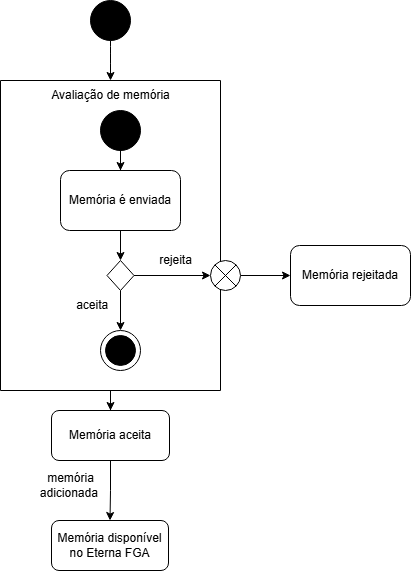

The diagram above was exported from draw.io. Its source (the exported page's mxGraphModel, read from the mxfile embedded in the PNG):
<mxGraphModel dx="1188" dy="626" grid="1" gridSize="10" guides="1" tooltips="1" connect="1" arrows="1" fold="1" page="1" pageScale="1" pageWidth="827" pageHeight="1169" math="0" shadow="0">
  <root>
    <mxCell id="0" />
    <mxCell id="1" parent="0" />
    <mxCell id="WHtX2zHfSYWS_g_3_Syt-21" style="edgeStyle=orthogonalEdgeStyle;rounded=0;orthogonalLoop=1;jettySize=auto;html=1;entryX=0.5;entryY=0;entryDx=0;entryDy=0;" edge="1" parent="1" source="WHtX2zHfSYWS_g_3_Syt-1" target="WHtX2zHfSYWS_g_3_Syt-24">
      <mxGeometry relative="1" as="geometry">
        <mxPoint x="460" y="520" as="targetPoint" />
      </mxGeometry>
    </mxCell>
    <mxCell id="WHtX2zHfSYWS_g_3_Syt-1" value="" style="swimlane;startSize=0;" vertex="1" parent="1">
      <mxGeometry x="350" y="180" width="220" height="310" as="geometry" />
    </mxCell>
    <mxCell id="WHtX2zHfSYWS_g_3_Syt-4" value="Avaliação de memória" style="text;html=1;align=center;verticalAlign=middle;resizable=0;points=[];autosize=1;strokeColor=none;fillColor=none;" vertex="1" parent="WHtX2zHfSYWS_g_3_Syt-1">
      <mxGeometry x="40" width="140" height="30" as="geometry" />
    </mxCell>
    <mxCell id="WHtX2zHfSYWS_g_3_Syt-7" style="edgeStyle=orthogonalEdgeStyle;rounded=0;orthogonalLoop=1;jettySize=auto;html=1;" edge="1" parent="WHtX2zHfSYWS_g_3_Syt-1" source="WHtX2zHfSYWS_g_3_Syt-5" target="WHtX2zHfSYWS_g_3_Syt-6">
      <mxGeometry relative="1" as="geometry" />
    </mxCell>
    <mxCell id="WHtX2zHfSYWS_g_3_Syt-5" value="" style="ellipse;whiteSpace=wrap;html=1;aspect=fixed;fillColor=light-dark(#000000,#FFFFFF);" vertex="1" parent="WHtX2zHfSYWS_g_3_Syt-1">
      <mxGeometry x="100" y="30" width="40" height="40" as="geometry" />
    </mxCell>
    <mxCell id="WHtX2zHfSYWS_g_3_Syt-9" style="edgeStyle=orthogonalEdgeStyle;rounded=0;orthogonalLoop=1;jettySize=auto;html=1;entryX=0.5;entryY=0;entryDx=0;entryDy=0;" edge="1" parent="WHtX2zHfSYWS_g_3_Syt-1" source="WHtX2zHfSYWS_g_3_Syt-6" target="WHtX2zHfSYWS_g_3_Syt-8">
      <mxGeometry relative="1" as="geometry" />
    </mxCell>
    <mxCell id="WHtX2zHfSYWS_g_3_Syt-6" value="Memória é enviada" style="rounded=1;whiteSpace=wrap;html=1;" vertex="1" parent="WHtX2zHfSYWS_g_3_Syt-1">
      <mxGeometry x="60" y="90" width="120" height="60" as="geometry" />
    </mxCell>
    <mxCell id="WHtX2zHfSYWS_g_3_Syt-12" style="edgeStyle=orthogonalEdgeStyle;rounded=0;orthogonalLoop=1;jettySize=auto;html=1;entryX=0.5;entryY=0;entryDx=0;entryDy=0;" edge="1" parent="WHtX2zHfSYWS_g_3_Syt-1" source="WHtX2zHfSYWS_g_3_Syt-8" target="WHtX2zHfSYWS_g_3_Syt-11">
      <mxGeometry relative="1" as="geometry" />
    </mxCell>
    <mxCell id="WHtX2zHfSYWS_g_3_Syt-8" value="" style="rhombus;whiteSpace=wrap;html=1;" vertex="1" parent="WHtX2zHfSYWS_g_3_Syt-1">
      <mxGeometry x="106.5" y="180" width="27" height="30" as="geometry" />
    </mxCell>
    <mxCell id="WHtX2zHfSYWS_g_3_Syt-11" value="" style="ellipse;whiteSpace=wrap;html=1;aspect=fixed;" vertex="1" parent="WHtX2zHfSYWS_g_3_Syt-1">
      <mxGeometry x="100" y="250" width="40" height="40" as="geometry" />
    </mxCell>
    <mxCell id="WHtX2zHfSYWS_g_3_Syt-10" value="" style="ellipse;whiteSpace=wrap;html=1;aspect=fixed;fillColor=light-dark(#000000,#FFFFFF);" vertex="1" parent="WHtX2zHfSYWS_g_3_Syt-1">
      <mxGeometry x="105" y="255" width="30" height="30" as="geometry" />
    </mxCell>
    <mxCell id="WHtX2zHfSYWS_g_3_Syt-16" value="rejeita" style="text;html=1;align=center;verticalAlign=middle;resizable=0;points=[];autosize=1;strokeColor=none;fillColor=none;" vertex="1" parent="WHtX2zHfSYWS_g_3_Syt-1">
      <mxGeometry x="145" y="165" width="60" height="30" as="geometry" />
    </mxCell>
    <mxCell id="WHtX2zHfSYWS_g_3_Syt-26" value="&amp;nbsp;aceita" style="text;html=1;align=center;verticalAlign=middle;resizable=0;points=[];autosize=1;strokeColor=none;fillColor=none;" vertex="1" parent="WHtX2zHfSYWS_g_3_Syt-1">
      <mxGeometry x="60" y="210" width="60" height="30" as="geometry" />
    </mxCell>
    <mxCell id="WHtX2zHfSYWS_g_3_Syt-2" value="" style="ellipse;whiteSpace=wrap;html=1;aspect=fixed;fillColor=light-dark(#000000,#FFFFFF);" vertex="1" parent="1">
      <mxGeometry x="440" y="100" width="40" height="40" as="geometry" />
    </mxCell>
    <mxCell id="WHtX2zHfSYWS_g_3_Syt-3" value="" style="curved=1;endArrow=classic;html=1;rounded=0;exitX=0.5;exitY=1;exitDx=0;exitDy=0;entryX=0.5;entryY=0;entryDx=0;entryDy=0;" edge="1" parent="1" source="WHtX2zHfSYWS_g_3_Syt-2" target="WHtX2zHfSYWS_g_3_Syt-1">
      <mxGeometry width="50" height="50" relative="1" as="geometry">
        <mxPoint x="340" y="150" as="sourcePoint" />
        <mxPoint x="390" y="100" as="targetPoint" />
        <Array as="points">
          <mxPoint x="460" y="150" />
        </Array>
      </mxGeometry>
    </mxCell>
    <mxCell id="WHtX2zHfSYWS_g_3_Syt-18" style="edgeStyle=orthogonalEdgeStyle;rounded=0;orthogonalLoop=1;jettySize=auto;html=1;entryX=0;entryY=0.5;entryDx=0;entryDy=0;" edge="1" parent="1" source="WHtX2zHfSYWS_g_3_Syt-14" target="WHtX2zHfSYWS_g_3_Syt-17">
      <mxGeometry relative="1" as="geometry" />
    </mxCell>
    <mxCell id="WHtX2zHfSYWS_g_3_Syt-14" value="" style="shape=sumEllipse;perimeter=ellipsePerimeter;whiteSpace=wrap;html=1;backgroundOutline=1;" vertex="1" parent="1">
      <mxGeometry x="560" y="360" width="30" height="30" as="geometry" />
    </mxCell>
    <mxCell id="WHtX2zHfSYWS_g_3_Syt-15" style="edgeStyle=orthogonalEdgeStyle;rounded=0;orthogonalLoop=1;jettySize=auto;html=1;entryX=0;entryY=0.5;entryDx=0;entryDy=0;exitX=1;exitY=0.5;exitDx=0;exitDy=0;" edge="1" parent="1" source="WHtX2zHfSYWS_g_3_Syt-8" target="WHtX2zHfSYWS_g_3_Syt-14">
      <mxGeometry relative="1" as="geometry" />
    </mxCell>
    <mxCell id="WHtX2zHfSYWS_g_3_Syt-17" value="Memória rejeitada" style="rounded=1;whiteSpace=wrap;html=1;" vertex="1" parent="1">
      <mxGeometry x="640" y="345" width="120" height="60" as="geometry" />
    </mxCell>
    <mxCell id="WHtX2zHfSYWS_g_3_Syt-22" style="edgeStyle=orthogonalEdgeStyle;rounded=0;orthogonalLoop=1;jettySize=auto;html=1;exitX=0.5;exitY=1;exitDx=0;exitDy=0;entryX=0.5;entryY=0;entryDx=0;entryDy=0;" edge="1" parent="1" source="WHtX2zHfSYWS_g_3_Syt-24" target="WHtX2zHfSYWS_g_3_Syt-23">
      <mxGeometry relative="1" as="geometry">
        <mxPoint x="460" y="570" as="sourcePoint" />
        <mxPoint x="460" y="640" as="targetPoint" />
      </mxGeometry>
    </mxCell>
    <mxCell id="WHtX2zHfSYWS_g_3_Syt-23" value="Memória disponível no Eterna FGA" style="rounded=1;whiteSpace=wrap;html=1;" vertex="1" parent="1">
      <mxGeometry x="401" y="620" width="117" height="50" as="geometry" />
    </mxCell>
    <mxCell id="WHtX2zHfSYWS_g_3_Syt-24" value="Memória aceita" style="rounded=1;whiteSpace=wrap;html=1;" vertex="1" parent="1">
      <mxGeometry x="401" y="510" width="118" height="50" as="geometry" />
    </mxCell>
    <mxCell id="WHtX2zHfSYWS_g_3_Syt-25" value="memória&lt;br&gt;adicionada&amp;nbsp;" style="text;html=1;align=center;verticalAlign=middle;resizable=0;points=[];autosize=1;strokeColor=none;fillColor=none;" vertex="1" parent="1">
      <mxGeometry x="380" y="565" width="80" height="40" as="geometry" />
    </mxCell>
  </root>
</mxGraphModel>